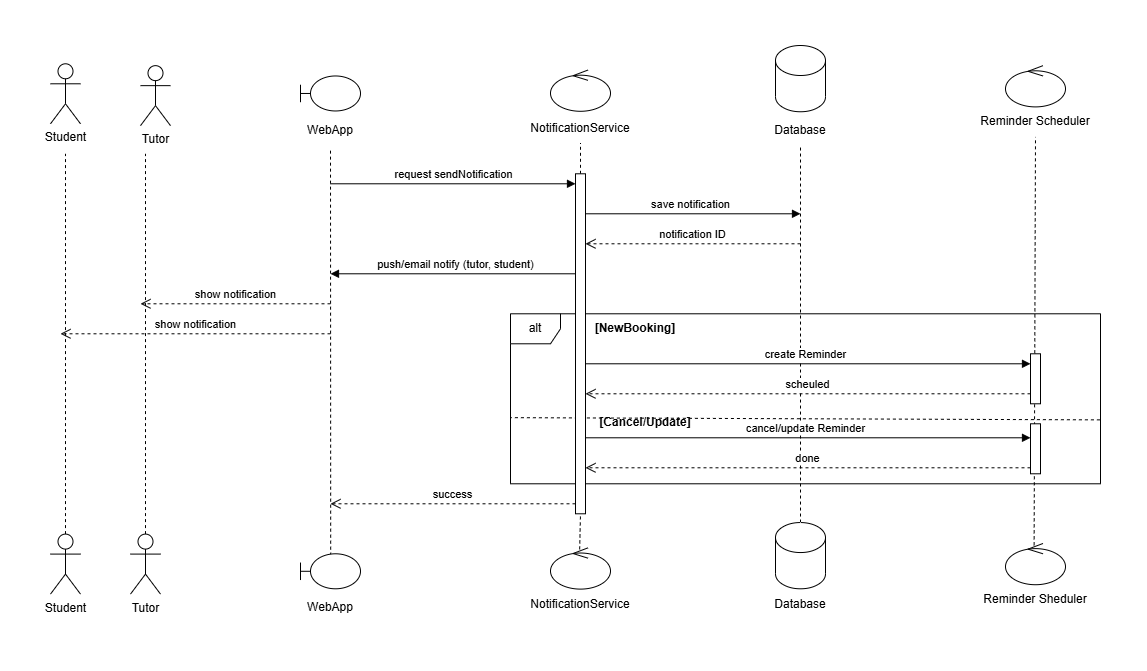

The diagram above was exported from draw.io. Its source (the exported page's mxGraphModel, read from the mxfile embedded in the PNG):
<mxGraphModel dx="1426" dy="790" grid="1" gridSize="10" guides="1" tooltips="1" connect="1" arrows="1" fold="1" page="1" pageScale="1" pageWidth="850" pageHeight="1100" math="0" shadow="0">
  <root>
    <mxCell id="0" />
    <mxCell id="1" parent="0" />
    <mxCell id="Dfa9XgOOIasTSXWczDbb-1" value="Student" style="shape=umlActor;verticalLabelPosition=bottom;verticalAlign=top;html=1;outlineConnect=0;" vertex="1" parent="1">
      <mxGeometry x="320" y="118.28999999999999" width="30" height="60" as="geometry" />
    </mxCell>
    <mxCell id="Dfa9XgOOIasTSXWczDbb-2" value="" style="shape=umlBoundary;whiteSpace=wrap;html=1;" vertex="1" parent="1">
      <mxGeometry x="570" y="130.47" width="60" height="35" as="geometry" />
    </mxCell>
    <mxCell id="Dfa9XgOOIasTSXWczDbb-3" value="" style="ellipse;shape=umlControl;whiteSpace=wrap;html=1;" vertex="1" parent="1">
      <mxGeometry x="820" y="124.53999999999999" width="60" height="41.25" as="geometry" />
    </mxCell>
    <mxCell id="Dfa9XgOOIasTSXWczDbb-4" value="WebApp" style="text;html=1;whiteSpace=wrap;strokeColor=none;fillColor=none;align=center;verticalAlign=middle;rounded=0;" vertex="1" parent="1">
      <mxGeometry x="570" y="166.24999999999997" width="60" height="37.18" as="geometry" />
    </mxCell>
    <mxCell id="Dfa9XgOOIasTSXWczDbb-5" value="NotificationService" style="text;html=1;whiteSpace=wrap;strokeColor=none;fillColor=none;align=center;verticalAlign=middle;rounded=0;" vertex="1" parent="1">
      <mxGeometry x="820" y="167.97" width="60" height="30" as="geometry" />
    </mxCell>
    <mxCell id="Dfa9XgOOIasTSXWczDbb-6" value="" style="ellipse;shape=umlControl;whiteSpace=wrap;html=1;" vertex="1" parent="1">
      <mxGeometry x="1275" y="120.14999999999998" width="60" height="41.25" as="geometry" />
    </mxCell>
    <mxCell id="Dfa9XgOOIasTSXWczDbb-7" value="Reminder Scheduler" style="text;html=1;whiteSpace=wrap;strokeColor=none;fillColor=none;align=center;verticalAlign=middle;rounded=0;" vertex="1" parent="1">
      <mxGeometry x="1245" y="161.4" width="120" height="30" as="geometry" />
    </mxCell>
    <mxCell id="Dfa9XgOOIasTSXWczDbb-8" value="Tutor" style="shape=umlActor;verticalLabelPosition=bottom;verticalAlign=top;html=1;outlineConnect=0;" vertex="1" parent="1">
      <mxGeometry x="410" y="120.15" width="30" height="60" as="geometry" />
    </mxCell>
    <mxCell id="Dfa9XgOOIasTSXWczDbb-9" value="" style="shape=cylinder3;whiteSpace=wrap;html=1;boundedLbl=1;backgroundOutline=1;size=15;" vertex="1" parent="1">
      <mxGeometry x="1045" y="100" width="50" height="66.25" as="geometry" />
    </mxCell>
    <mxCell id="Dfa9XgOOIasTSXWczDbb-10" value="Database" style="text;html=1;whiteSpace=wrap;strokeColor=none;fillColor=none;align=center;verticalAlign=middle;rounded=0;" vertex="1" parent="1">
      <mxGeometry x="1040" y="169.84" width="60" height="30" as="geometry" />
    </mxCell>
    <mxCell id="Dfa9XgOOIasTSXWczDbb-11" value="" style="endArrow=none;dashed=1;html=1;rounded=0;exitX=0.5;exitY=0;exitDx=0;exitDy=0;exitPerimeter=0;" edge="1" parent="1" source="Dfa9XgOOIasTSXWczDbb-34">
      <mxGeometry width="50" height="50" relative="1" as="geometry">
        <mxPoint x="334.66" y="1438.29" as="sourcePoint" />
        <mxPoint x="335" y="208.29" as="targetPoint" />
      </mxGeometry>
    </mxCell>
    <mxCell id="Dfa9XgOOIasTSXWczDbb-12" value="" style="endArrow=none;dashed=1;html=1;rounded=0;exitX=0.5;exitY=0;exitDx=0;exitDy=0;exitPerimeter=0;" edge="1" parent="1" source="Dfa9XgOOIasTSXWczDbb-40">
      <mxGeometry width="50" height="50" relative="1" as="geometry">
        <mxPoint x="420" y="1439.29" as="sourcePoint" />
        <mxPoint x="415" y="208.29" as="targetPoint" />
      </mxGeometry>
    </mxCell>
    <mxCell id="Dfa9XgOOIasTSXWczDbb-13" value="" style="endArrow=none;dashed=1;html=1;rounded=0;exitX=0.503;exitY=0.053;exitDx=0;exitDy=0;exitPerimeter=0;entryX=0.5;entryY=1;entryDx=0;entryDy=0;" edge="1" parent="1" source="Dfa9XgOOIasTSXWczDbb-35" target="Dfa9XgOOIasTSXWczDbb-4">
      <mxGeometry width="50" height="50" relative="1" as="geometry">
        <mxPoint x="600" y="1459.29" as="sourcePoint" />
        <mxPoint x="600" y="258.28999999999996" as="targetPoint" />
      </mxGeometry>
    </mxCell>
    <mxCell id="Dfa9XgOOIasTSXWczDbb-14" value="" style="endArrow=none;dashed=1;html=1;rounded=0;exitX=0.5;exitY=0;exitDx=0;exitDy=0;exitPerimeter=0;entryX=0.5;entryY=1;entryDx=0;entryDy=0;" edge="1" parent="1" source="Dfa9XgOOIasTSXWczDbb-33" target="Dfa9XgOOIasTSXWczDbb-5">
      <mxGeometry width="50" height="50" relative="1" as="geometry">
        <mxPoint x="850" y="1479.29" as="sourcePoint" />
        <mxPoint x="850" y="278.28999999999996" as="targetPoint" />
      </mxGeometry>
    </mxCell>
    <mxCell id="Dfa9XgOOIasTSXWczDbb-15" value="" style="endArrow=none;dashed=1;html=1;rounded=0;exitX=0.5;exitY=0;exitDx=0;exitDy=0;exitPerimeter=0;entryX=0.5;entryY=1;entryDx=0;entryDy=0;" edge="1" parent="1" source="Dfa9XgOOIasTSXWczDbb-41" target="Dfa9XgOOIasTSXWczDbb-10">
      <mxGeometry width="50" height="50" relative="1" as="geometry">
        <mxPoint x="1070" y="1439.29" as="sourcePoint" />
        <mxPoint x="1070" y="208.29" as="targetPoint" />
      </mxGeometry>
    </mxCell>
    <mxCell id="Dfa9XgOOIasTSXWczDbb-16" value="" style="endArrow=none;dashed=1;html=1;rounded=0;exitX=0.477;exitY=0.045;exitDx=0;exitDy=0;exitPerimeter=0;entryX=0.5;entryY=1;entryDx=0;entryDy=0;" edge="1" parent="1" source="Dfa9XgOOIasTSXWczDbb-38" target="Dfa9XgOOIasTSXWczDbb-7">
      <mxGeometry width="50" height="50" relative="1" as="geometry">
        <mxPoint x="1310" y="1449.29" as="sourcePoint" />
        <mxPoint x="1310" y="248.29" as="targetPoint" />
      </mxGeometry>
    </mxCell>
    <mxCell id="Dfa9XgOOIasTSXWczDbb-17" value="request sendNotification" style="html=1;verticalAlign=bottom;endArrow=block;curved=0;rounded=0;" edge="1" parent="1" target="Dfa9XgOOIasTSXWczDbb-33">
      <mxGeometry width="80" relative="1" as="geometry">
        <mxPoint x="600" y="238.29" as="sourcePoint" />
        <mxPoint x="850" y="238.29" as="targetPoint" />
      </mxGeometry>
    </mxCell>
    <mxCell id="Dfa9XgOOIasTSXWczDbb-18" value="show notification" style="html=1;verticalAlign=bottom;endArrow=open;dashed=1;endSize=8;curved=0;rounded=0;" edge="1" parent="1">
      <mxGeometry x="0.0031" relative="1" as="geometry">
        <mxPoint x="600" y="358.28999999999996" as="sourcePoint" />
        <mxPoint x="410" y="358.28999999999996" as="targetPoint" />
        <mxPoint as="offset" />
      </mxGeometry>
    </mxCell>
    <mxCell id="Dfa9XgOOIasTSXWczDbb-19" value="save notification" style="html=1;verticalAlign=bottom;endArrow=block;curved=0;rounded=0;" edge="1" parent="1">
      <mxGeometry width="80" relative="1" as="geometry">
        <mxPoint x="850" y="268.28999999999996" as="sourcePoint" />
        <mxPoint x="1070" y="268.28999999999996" as="targetPoint" />
      </mxGeometry>
    </mxCell>
    <mxCell id="Dfa9XgOOIasTSXWczDbb-20" value="notification ID" style="html=1;verticalAlign=bottom;endArrow=open;dashed=1;endSize=8;curved=0;rounded=0;" edge="1" parent="1" target="Dfa9XgOOIasTSXWczDbb-33">
      <mxGeometry x="0.0031" relative="1" as="geometry">
        <mxPoint x="1070" y="298.28999999999996" as="sourcePoint" />
        <mxPoint x="850" y="298.28999999999996" as="targetPoint" />
        <mxPoint as="offset" />
      </mxGeometry>
    </mxCell>
    <mxCell id="Dfa9XgOOIasTSXWczDbb-21" value="push/email notify (tutor, student)" style="html=1;verticalAlign=bottom;endArrow=block;curved=0;rounded=0;" edge="1" parent="1">
      <mxGeometry width="80" relative="1" as="geometry">
        <mxPoint x="850" y="328.28999999999996" as="sourcePoint" />
        <mxPoint x="600" y="328.28999999999996" as="targetPoint" />
      </mxGeometry>
    </mxCell>
    <mxCell id="Dfa9XgOOIasTSXWczDbb-22" value="show notification" style="html=1;verticalAlign=bottom;endArrow=open;dashed=1;endSize=8;curved=0;rounded=0;" edge="1" parent="1">
      <mxGeometry x="0.0031" relative="1" as="geometry">
        <mxPoint x="600" y="388.28999999999996" as="sourcePoint" />
        <mxPoint x="330" y="388.28999999999996" as="targetPoint" />
        <mxPoint as="offset" />
      </mxGeometry>
    </mxCell>
    <mxCell id="Dfa9XgOOIasTSXWczDbb-23" value="alt" style="shape=umlFrame;whiteSpace=wrap;html=1;pointerEvents=0;width=50;height=30;" vertex="1" parent="1">
      <mxGeometry x="780" y="368.28999999999996" width="590" height="170" as="geometry" />
    </mxCell>
    <mxCell id="Dfa9XgOOIasTSXWczDbb-24" value="&lt;b&gt;[NewBooking]&lt;/b&gt;" style="text;html=1;whiteSpace=wrap;strokeColor=none;fillColor=none;align=center;verticalAlign=middle;rounded=0;" vertex="1" parent="1">
      <mxGeometry x="870" y="368.28999999999996" width="70" height="30" as="geometry" />
    </mxCell>
    <mxCell id="Dfa9XgOOIasTSXWczDbb-25" value="create Reminder" style="html=1;verticalAlign=bottom;endArrow=block;curved=0;rounded=0;" edge="1" parent="1" target="Dfa9XgOOIasTSXWczDbb-44">
      <mxGeometry width="80" relative="1" as="geometry">
        <mxPoint x="850" y="418.28999999999996" as="sourcePoint" />
        <mxPoint x="1310" y="418.28999999999996" as="targetPoint" />
      </mxGeometry>
    </mxCell>
    <mxCell id="Dfa9XgOOIasTSXWczDbb-26" value="cancel/update Reminder" style="html=1;verticalAlign=bottom;endArrow=block;curved=0;rounded=0;" edge="1" parent="1" target="Dfa9XgOOIasTSXWczDbb-45">
      <mxGeometry x="0.0015" width="80" relative="1" as="geometry">
        <mxPoint x="850" y="492.28999999999996" as="sourcePoint" />
        <mxPoint x="1310" y="492.28999999999996" as="targetPoint" />
        <mxPoint as="offset" />
      </mxGeometry>
    </mxCell>
    <mxCell id="Dfa9XgOOIasTSXWczDbb-27" value="scheuled" style="html=1;verticalAlign=bottom;endArrow=open;dashed=1;endSize=8;curved=0;rounded=0;" edge="1" parent="1" target="Dfa9XgOOIasTSXWczDbb-33">
      <mxGeometry x="0.0031" relative="1" as="geometry">
        <mxPoint x="1300" y="448.28999999999996" as="sourcePoint" />
        <mxPoint x="850" y="448.28999999999996" as="targetPoint" />
        <mxPoint as="offset" />
      </mxGeometry>
    </mxCell>
    <mxCell id="Dfa9XgOOIasTSXWczDbb-28" value="done" style="html=1;verticalAlign=bottom;endArrow=open;dashed=1;endSize=8;curved=0;rounded=0;" edge="1" parent="1" target="Dfa9XgOOIasTSXWczDbb-33">
      <mxGeometry x="0.0031" relative="1" as="geometry">
        <mxPoint x="1300" y="522.29" as="sourcePoint" />
        <mxPoint x="850" y="522.29" as="targetPoint" />
        <mxPoint as="offset" />
      </mxGeometry>
    </mxCell>
    <mxCell id="Dfa9XgOOIasTSXWczDbb-29" value="" style="endArrow=none;dashed=1;html=1;rounded=0;entryX=0.001;entryY=0.611;entryDx=0;entryDy=0;entryPerimeter=0;exitX=0.999;exitY=0.624;exitDx=0;exitDy=0;exitPerimeter=0;" edge="1" parent="1" source="Dfa9XgOOIasTSXWczDbb-23" target="Dfa9XgOOIasTSXWczDbb-23">
      <mxGeometry width="50" height="50" relative="1" as="geometry">
        <mxPoint x="1310" y="458.28999999999996" as="sourcePoint" />
        <mxPoint x="810" y="468.28999999999996" as="targetPoint" />
        <Array as="points" />
      </mxGeometry>
    </mxCell>
    <mxCell id="Dfa9XgOOIasTSXWczDbb-30" value="&lt;b&gt;[Cancel/Update]&lt;/b&gt;" style="text;html=1;whiteSpace=wrap;strokeColor=none;fillColor=none;align=center;verticalAlign=middle;rounded=0;" vertex="1" parent="1">
      <mxGeometry x="880" y="462.28999999999996" width="70" height="30" as="geometry" />
    </mxCell>
    <mxCell id="Dfa9XgOOIasTSXWczDbb-31" value="success" style="html=1;verticalAlign=bottom;endArrow=open;dashed=1;endSize=8;curved=0;rounded=0;" edge="1" parent="1" source="Dfa9XgOOIasTSXWczDbb-33">
      <mxGeometry x="0.0031" relative="1" as="geometry">
        <mxPoint x="850" y="558.29" as="sourcePoint" />
        <mxPoint x="600" y="558.29" as="targetPoint" />
        <mxPoint as="offset" />
      </mxGeometry>
    </mxCell>
    <mxCell id="Dfa9XgOOIasTSXWczDbb-32" value="" style="endArrow=none;dashed=1;html=1;rounded=0;exitX=0.486;exitY=0.038;exitDx=0;exitDy=0;exitPerimeter=0;entryX=0.5;entryY=1;entryDx=0;entryDy=0;" edge="1" parent="1" source="Dfa9XgOOIasTSXWczDbb-36" target="Dfa9XgOOIasTSXWczDbb-33">
      <mxGeometry width="50" height="50" relative="1" as="geometry">
        <mxPoint x="850" y="1479.29" as="sourcePoint" />
        <mxPoint x="850" y="198.29" as="targetPoint" />
      </mxGeometry>
    </mxCell>
    <mxCell id="Dfa9XgOOIasTSXWczDbb-33" value="" style="html=1;points=[[0,0,0,0,5],[0,1,0,0,-5],[1,0,0,0,5],[1,1,0,0,-5]];perimeter=orthogonalPerimeter;outlineConnect=0;targetShapes=umlLifeline;portConstraint=eastwest;newEdgeStyle={&quot;curved&quot;:0,&quot;rounded&quot;:0};" vertex="1" parent="1">
      <mxGeometry x="845" y="228.29" width="10" height="340" as="geometry" />
    </mxCell>
    <mxCell id="Dfa9XgOOIasTSXWczDbb-34" value="Student" style="shape=umlActor;verticalLabelPosition=bottom;verticalAlign=top;html=1;outlineConnect=0;" vertex="1" parent="1">
      <mxGeometry x="320" y="588.59" width="30" height="60" as="geometry" />
    </mxCell>
    <mxCell id="Dfa9XgOOIasTSXWczDbb-35" value="" style="shape=umlBoundary;whiteSpace=wrap;html=1;" vertex="1" parent="1">
      <mxGeometry x="570" y="608.29" width="60" height="35" as="geometry" />
    </mxCell>
    <mxCell id="Dfa9XgOOIasTSXWczDbb-36" value="" style="ellipse;shape=umlControl;whiteSpace=wrap;html=1;" vertex="1" parent="1">
      <mxGeometry x="820" y="602.36" width="60" height="41.25" as="geometry" />
    </mxCell>
    <mxCell id="Dfa9XgOOIasTSXWczDbb-37" value="NotificationService" style="text;html=1;whiteSpace=wrap;strokeColor=none;fillColor=none;align=center;verticalAlign=middle;rounded=0;" vertex="1" parent="1">
      <mxGeometry x="820" y="643.61" width="60" height="30" as="geometry" />
    </mxCell>
    <mxCell id="Dfa9XgOOIasTSXWczDbb-38" value="" style="ellipse;shape=umlControl;whiteSpace=wrap;html=1;" vertex="1" parent="1">
      <mxGeometry x="1275" y="597.97" width="60" height="41.25" as="geometry" />
    </mxCell>
    <mxCell id="Dfa9XgOOIasTSXWczDbb-39" value="Reminder Sheduler" style="text;html=1;whiteSpace=wrap;strokeColor=none;fillColor=none;align=center;verticalAlign=middle;rounded=0;" vertex="1" parent="1">
      <mxGeometry x="1250" y="639.22" width="110" height="30" as="geometry" />
    </mxCell>
    <mxCell id="Dfa9XgOOIasTSXWczDbb-40" value="Tutor" style="shape=umlActor;verticalLabelPosition=bottom;verticalAlign=top;html=1;outlineConnect=0;" vertex="1" parent="1">
      <mxGeometry x="400" y="588.59" width="30" height="60" as="geometry" />
    </mxCell>
    <mxCell id="Dfa9XgOOIasTSXWczDbb-41" value="" style="shape=cylinder3;whiteSpace=wrap;html=1;boundedLbl=1;backgroundOutline=1;size=15;" vertex="1" parent="1">
      <mxGeometry x="1045" y="577.04" width="50" height="66.25" as="geometry" />
    </mxCell>
    <mxCell id="Dfa9XgOOIasTSXWczDbb-42" value="WebApp" style="text;html=1;whiteSpace=wrap;strokeColor=none;fillColor=none;align=center;verticalAlign=middle;rounded=0;" vertex="1" parent="1">
      <mxGeometry x="570" y="643.29" width="60" height="37.18" as="geometry" />
    </mxCell>
    <mxCell id="Dfa9XgOOIasTSXWczDbb-43" value="Database" style="text;html=1;whiteSpace=wrap;strokeColor=none;fillColor=none;align=center;verticalAlign=middle;rounded=0;" vertex="1" parent="1">
      <mxGeometry x="1040" y="643.61" width="60" height="30" as="geometry" />
    </mxCell>
    <mxCell id="Dfa9XgOOIasTSXWczDbb-44" value="" style="html=1;points=[[0,0,0,0,5],[0,1,0,0,-5],[1,0,0,0,5],[1,1,0,0,-5]];perimeter=orthogonalPerimeter;outlineConnect=0;targetShapes=umlLifeline;portConstraint=eastwest;newEdgeStyle={&quot;curved&quot;:0,&quot;rounded&quot;:0};" vertex="1" parent="1">
      <mxGeometry x="1300" y="408.28999999999996" width="10" height="50" as="geometry" />
    </mxCell>
    <mxCell id="Dfa9XgOOIasTSXWczDbb-45" value="" style="html=1;points=[[0,0,0,0,5],[0,1,0,0,-5],[1,0,0,0,5],[1,1,0,0,-5]];perimeter=orthogonalPerimeter;outlineConnect=0;targetShapes=umlLifeline;portConstraint=eastwest;newEdgeStyle={&quot;curved&quot;:0,&quot;rounded&quot;:0};" vertex="1" parent="1">
      <mxGeometry x="1300" y="478.28999999999996" width="10" height="50" as="geometry" />
    </mxCell>
  </root>
</mxGraphModel>